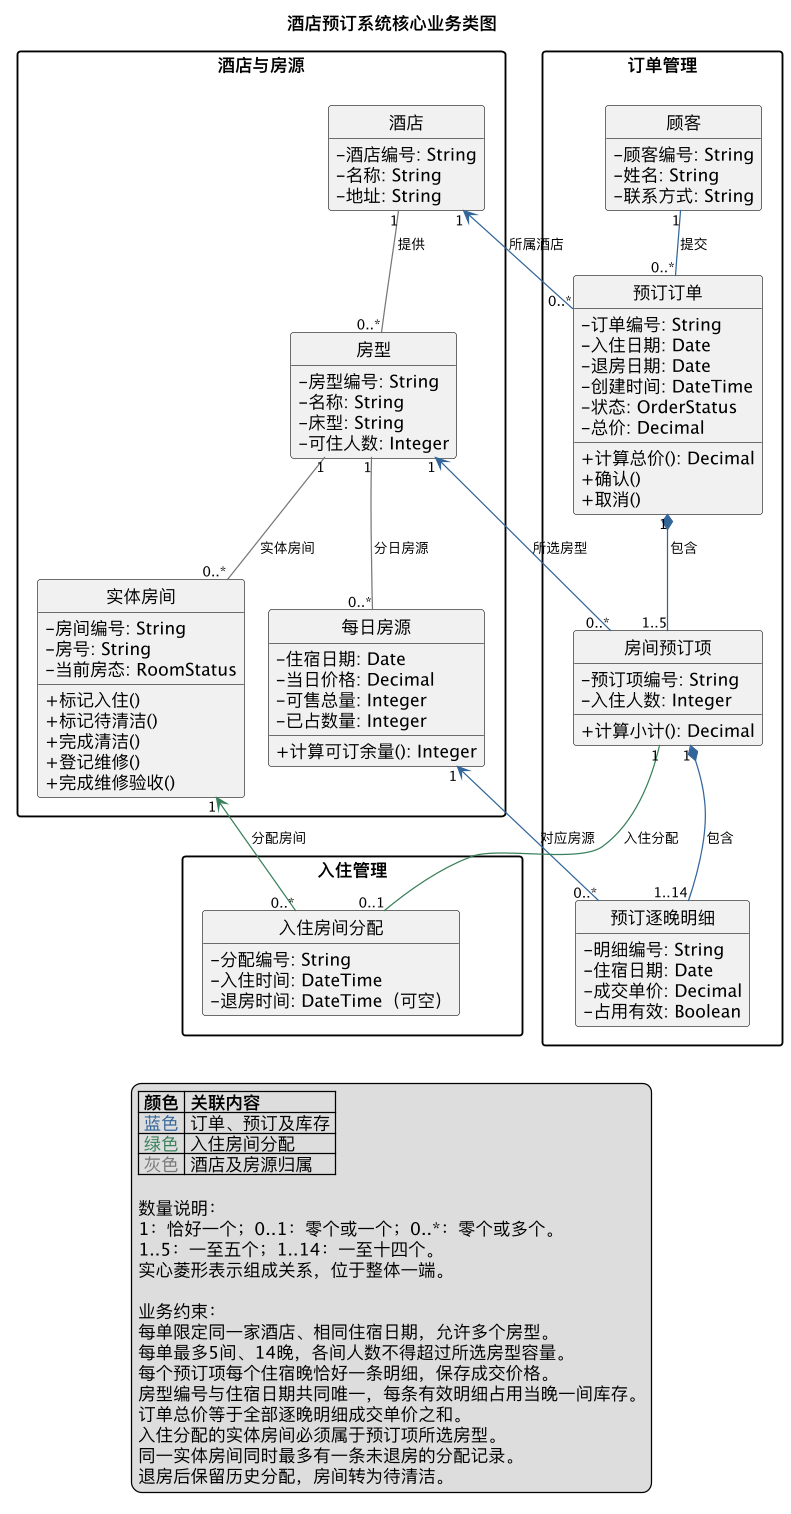

The diagram above was rendered by PlantUML. Its source (embedded in the PNG):
@startuml
title 酒店预订系统核心业务类图
top to bottom direction

skinparam dpi 300
skinparam shadowing false
skinparam packageStyle rectangle
skinparam linetype polyline
skinparam nodesep 80
skinparam ranksep 90
skinparam ArrowFontSize 11
skinparam classAttributeIconSize 0

hide circle
hide empty members

package "酒店与房源" as HotelGroup {
  class "酒店" as Hotel {
    - 酒店编号: String
    - 名称: String
    - 地址: String
  }

  class "房型" as RoomType {
    - 房型编号: String
    - 名称: String
    - 床型: String
    - 可住人数: Integer
  }

  class "每日房源" as DailyInventory {
    - 住宿日期: Date
    - 当日价格: Decimal
    - 可售总量: Integer
    - 已占数量: Integer
    + 计算可订余量(): Integer
  }

  class "实体房间" as Room {
    - 房间编号: String
    - 房号: String
    - 当前房态: RoomStatus
    + 标记入住()
    + 标记待清洁()
    + 完成清洁()
    + 登记维修()
    + 完成维修验收()
  }
}

package "订单管理" as OrderGroup {
  class "顾客" as Customer {
    - 顾客编号: String
    - 姓名: String
    - 联系方式: String
  }

  class "预订订单" as Order {
    - 订单编号: String
    - 入住日期: Date
    - 退房日期: Date
    - 创建时间: DateTime
    - 状态: OrderStatus
    - 总价: Decimal
    + 计算总价(): Decimal
    + 确认()
    + 取消()
  }

  class "房间预订项" as Item {
    - 预订项编号: String
    - 入住人数: Integer
    + 计算小计(): Decimal
  }

  class "预订逐晚明细" as NightDetail {
    - 明细编号: String
    - 住宿日期: Date
    - 成交单价: Decimal
    - 占用有效: Boolean
  }
}

package "入住管理" as StayGroup {
  class "入住房间分配" as Assignment {
    - 分配编号: String
    - 入住时间: DateTime
    - 退房时间: DateTime（可空）
  }
}

' 分区布局辅助线，不表示业务关系
HotelGroup -[hidden]right-> OrderGroup
OrderGroup -[hidden]down-> StayGroup

' 蓝色：订单内部关系
Customer "1" -[#336699]down- "0..*" Order : 提交
Order "1" *-[#336699]down- "1..5" Item : 包含
Item "1" *-[#336699]down- "1..14" NightDetail : 包含

' 蓝色：订单向左关联酒店与房源
Order "0..*" -[#336699]left-> "1" Hotel : 所属酒店
Item "0..*" -[#336699]left-> "1" RoomType : 所选房型
NightDetail "0..*" -[#336699]left-> "1" DailyInventory : 对应房源

' 灰色：酒店与房源内部关系
Hotel "1" -[#777777]down- "0..*" RoomType : 提供
RoomType "1" -[#777777]down- "0..*" DailyInventory : 分日房源
RoomType "1" -[#777777]down- "0..*" Room : 实体房间

' 绿色：入住分配关系
Item "1" -[#38805A]down- "0..1" Assignment : 入住分配
Assignment "0..*" -[#38805A]left-> "1" Room : 分配房间

legend bottom
|= 颜色 |= 关联内容 |
| <color:#336699>蓝色</color> | 订单、预订及库存 |
| <color:#38805A>绿色</color> | 入住房间分配 |
| <color:#777777>灰色</color> | 酒店及房源归属 |

数量说明：
1：恰好一个；0..1：零个或一个；0..*：零个或多个。
1..5：一至五个；1..14：一至十四个。
实心菱形表示组成关系，位于整体一端。

业务约束：
每单限定同一家酒店、相同住宿日期，允许多个房型。
每单最多5间、14晚，各间人数不得超过所选房型容量。
每个预订项每个住宿晚恰好一条明细，保存成交价格。
房型编号与住宿日期共同唯一，每条有效明细占用当晚一间库存。
订单总价等于全部逐晚明细成交单价之和。
入住分配的实体房间必须属于预订项所选房型。
同一实体房间同时最多有一条未退房的分配记录。
退房后保留历史分配，房间转为待清洁。
endlegend

@enduml